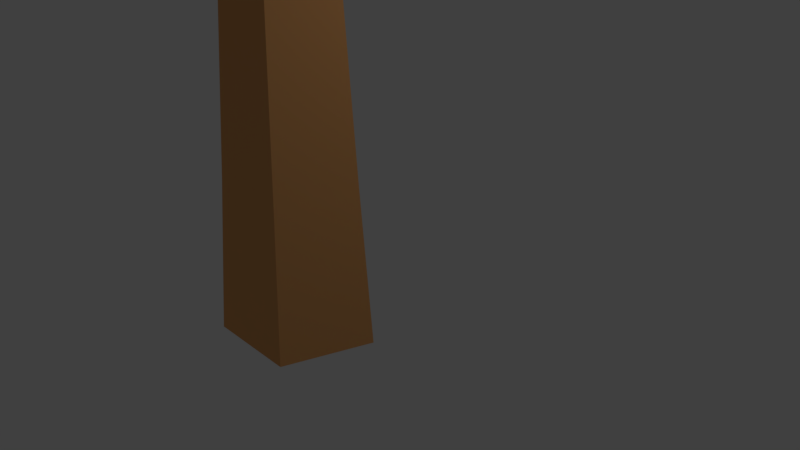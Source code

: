 # Source: twotreebranch2palm.blend  (saved by Blender 2.79.0; exported with 4.5.12 LTS)
import bpy
from mathutils import Matrix  # noqa: F401  (used for matrix-valued properties, if any)

bpy.ops.wm.read_factory_settings(use_empty=True)
scene = bpy.context.scene
scene.name = 'Scene'

# ---- collections
col_collection_1 = bpy.data.collections.new('Collection 1'); scene.collection.children.link(col_collection_1)

# ---- materials (node trees are filled in below, after node groups)
mat_material_003 = bpy.data.materials.new('Material.003')
mat_material_003.alpha_threshold = 0.0
mat_material_003.use_transparent_shadow = False
mat_material_003.diffuse_color = (0.04928, 0.8, 0.07137, 1.0)
mat_material_003.roughness = 0.5
mat_material_001 = bpy.data.materials.new('Material.001')
mat_material_001.alpha_threshold = 0.0
mat_material_001.use_transparent_shadow = False
mat_material_001.diffuse_color = (0.0, 0.8, 0.003363, 1.0)
mat_material_001.roughness = 0.5
mat_material_002 = bpy.data.materials.new('Material.002')
mat_material_002.alpha_threshold = 0.0
mat_material_002.use_transparent_shadow = False
mat_material_002.diffuse_color = (0.8, 0.378, 0.139, 1.0)
mat_material_002.roughness = 0.5

# ---- material node trees

# ---- world
world_world = bpy.data.worlds.new('World'); scene.world = world_world
world_world.color = (0.05088, 0.05088, 0.05088)
world_world.use_sun_shadow = False
world_world.sun_shadow_jitter_overblur = 0.0
world_world.cycles.sampling_method = 'MANUAL'

# ---- cameras
cam_camera = bpy.data.cameras.new('Camera')
cam_camera.clip_end = 100.0
cam_camera.lens = 35.0
cam_camera.sensor_width = 32.0
cam_camera.sensor_height = 18.0
cam_camera.ortho_scale = 7.314
cam_camera.dof.focus_distance = 0.0
cam_camera.dof.aperture_fstop = 128.0

# ---- lights
light_lamp = bpy.data.lights.new('Lamp', 'POINT')
light_lamp.transmission_factor = 0.0
light_lamp.cutoff_distance = 30.0
light_lamp.energy = 100.0
light_lamp.shadow_buffer_clip_start = 1.001
light_lamp.shadow_soft_size = 0.1
light_lamp.shadow_maximum_resolution = 0.006
light_lamp.use_absolute_resolution = True

# ---- meshes
me_plane_000 = bpy.data.meshes.new('Plane.000')
me_plane_000.from_pydata([(-0.1299, -1.087, -0.1846), (-0.01201, -1.082, -0.1846), (-0.1361, 1.411, -0.1244), (-0.02806, 1.411, -0.1236), (-0.9876, 0.1551, 0.05158), (0.7924, 0.1556, 0.04891), (-0.07918, -1.085, -0.183), (-0.08965, 1.411, -0.1254), (-0.1863, 0.1425, 0.1206), (-0.131, -1.088, -0.1508), (-0.01302, -1.083, -0.1509), (-0.1371, 1.41, -0.09064), (-0.02908, 1.41, -0.08988), (-0.9886, 0.1542, 0.08531), (0.7914, 0.1547, 0.08264), (-0.0802, -1.086, -0.1492), (-0.09066, 1.41, -0.09164), (-0.1873, 0.1417, 0.1543), (-0.1299, -1.087, -0.1846), (-0.01201, -1.082, -0.1846), (-0.1361, 1.411, -0.1244), (-0.02806, 1.411, -0.1236), (-0.9876, 0.1551, 0.05158), (0.7924, 0.1556, 0.04891), (-0.07918, -1.085, -0.183), (-0.08965, 1.411, -0.1254), (-0.1863, 0.1425, 0.1206), (-0.131, -1.088, -0.1508), (-0.01302, -1.083, -0.1509), (-0.1371, 1.41, -0.09064), (-0.02908, 1.41, -0.08988), (-0.9886, 0.1542, 0.08531), (0.7914, 0.1547, 0.08264), (-0.0802, -1.086, -0.1492), (-0.09066, 1.41, -0.09164), (-0.1873, 0.1417, 0.1543), (-0.1888, -1.159, -0.1827), (-0.1119, -1.119, -0.1871), (-4.089, 0.6243, -0.2978), (-4.012, 0.6579, -0.3008), (-2.737, -0.5163, -0.005356), (-1.464, 0.03676, -0.06944), (-0.1554, -1.142, -0.1829), (-4.056, 0.6385, -0.3004), (-2.143, -0.2692, 0.03653), (-0.1876, -1.157, -0.149), (-0.1108, -1.117, -0.1535), (-4.088, 0.6268, -0.2642), (-4.011, 0.6605, -0.2671), (-2.736, -0.5138, 0.02829), (-1.463, 0.03932, -0.0358), (-0.1543, -1.139, -0.1493), (-4.055, 0.6411, -0.2668), (-2.142, -0.2666, 0.07017), (-0.4097, -1.183, -0.01509), (-0.4166, -1.131, -0.006715), (-5.761, -1.237, -0.4721), (-0.2468, -1.136, -0.1291), (-0.232, -1.188, -0.1346), (-3.038, -1.265, -0.06666), (-0.4134, -1.161, -0.009895), (-5.753, -1.212, -0.5037), (-0.2289, -1.161, -0.1637), (-0.4291, -1.19, 0.01693), (-0.436, -1.137, 0.0253), (-3.076, -0.8219, -0.08679), (-3.014, -1.613, -0.179), (-5.756, -1.185, -0.4987), (-5.751, -1.233, -0.5052), (-0.4327, -1.167, 0.02212), (-0.2371, -1.131, -0.1623), (-0.2223, -1.183, -0.1677), (-0.2655, -1.176, -0.1757), (-0.354, -1.144, -0.1606), (-4.276, -2.881, -0.5091), (-4.35, -2.85, -0.4938), (-1.629, -2.345, -0.2632), (-2.849, -1.816, -0.02496), (-0.303, -1.163, -0.1676), (-4.308, -2.867, -0.5038), (-2.141, -2.121, -0.08796), (-0.2558, -1.187, -0.144), (-0.3443, -1.155, -0.1289), (-4.267, -2.892, -0.4774), (-4.34, -2.86, -0.4621), (-1.619, -2.356, -0.2315), (-2.839, -1.827, 0.006759), (-0.2933, -1.174, -0.1359), (-4.298, -2.878, -0.4721), (-2.132, -2.132, -0.05624), (-0.1299, -1.087, -0.1846), (-0.01201, -1.082, -0.1846), (-0.1361, 1.411, -0.1244), (-0.02806, 1.411, -0.1236), (-0.9876, 0.1551, 0.05158), (0.7924, 0.1556, 0.04891), (-0.07918, -1.085, -0.183), (-0.08965, 1.411, -0.1254), (-0.1863, 0.1425, 0.1206), (-0.131, -1.088, -0.1508), (-0.01302, -1.083, -0.1509), (-0.1371, 1.41, -0.09064), (-0.02908, 1.41, -0.08988), (-0.9886, 0.1542, 0.08531), (0.7914, 0.1547, 0.08264), (-0.0802, -1.086, -0.1492), (-0.09066, 1.41, -0.09164), (-0.1873, 0.1417, 0.1543), (-0.1299, -1.087, -0.1846), (-0.01201, -1.082, -0.1846), (-0.1361, 1.411, -0.1244), (-0.02806, 1.411, -0.1236), (-0.9876, 0.1551, 0.05158), (0.7924, 0.1556, 0.04891), (-0.07918, -1.085, -0.183), (-0.08965, 1.411, -0.1254), (-0.1863, 0.1425, 0.1206), (-0.131, -1.088, -0.1508), (-0.01302, -1.083, -0.1509), (-0.1371, 1.41, -0.09064), (-0.02908, 1.41, -0.08988), (-0.9886, 0.1542, 0.08531), (0.7914, 0.1547, 0.08264), (-0.0802, -1.086, -0.1492), (-0.09066, 1.41, -0.09164), (-0.1873, 0.1417, 0.1543), (-0.1888, -1.159, -0.1827), (-0.1119, -1.119, -0.1871), (-4.089, 0.6243, -0.2978), (-4.012, 0.6579, -0.3008), (-2.737, -0.5163, -0.005356), (-1.464, 0.03676, -0.06944), (-0.1554, -1.142, -0.1829), (-4.056, 0.6385, -0.3004), (-2.143, -0.2692, 0.03653), (-0.1876, -1.157, -0.149), (-0.1108, -1.117, -0.1535), (-4.088, 0.6268, -0.2642), (-4.011, 0.6605, -0.2671), (-2.736, -0.5138, 0.02829), (-1.463, 0.03932, -0.0358), (-0.1543, -1.139, -0.1493), (-4.055, 0.6411, -0.2668), (-2.142, -0.2666, 0.07017), (-0.4097, -1.183, -0.01509), (-0.4166, -1.131, -0.006715), (-3.048, -1.27, -0.03351), (-5.762, -1.216, -0.4706), (-0.2386, -1.166, -0.1306), (-3.086, -0.8265, -0.05364), (-0.4134, -1.161, -0.009895), (-3.023, -1.617, -0.1459), (-5.765, -1.189, -0.4656), (-0.4291, -1.19, 0.01693), (-0.436, -1.137, 0.0253), (-5.761, -1.237, -0.4721), (-0.2468, -1.136, -0.1291), (-0.232, -1.188, -0.1346), (-3.038, -1.265, -0.06666), (-0.4327, -1.167, 0.02212), (-5.753, -1.212, -0.5037), (-0.2289, -1.161, -0.1637), (-0.2655, -1.176, -0.1757), (-0.354, -1.144, -0.1606), (-4.276, -2.881, -0.5091), (-4.35, -2.85, -0.4938), (-1.629, -2.345, -0.2632), (-2.849, -1.816, -0.02496), (-0.303, -1.163, -0.1676), (-4.308, -2.867, -0.5038), (-2.141, -2.121, -0.08796), (-0.2558, -1.187, -0.144), (-0.3443, -1.155, -0.1289), (-4.267, -2.892, -0.4774), (-4.34, -2.86, -0.4621), (-1.619, -2.356, -0.2315), (-2.839, -1.827, 0.006759), (-0.2933, -1.174, -0.1359), (-4.298, -2.878, -0.4721), (-2.132, -2.132, -0.05624), (-0.1299, -1.087, -0.1846), (-0.01201, -1.082, -0.1846), (-0.1361, 1.411, -0.1244), (-0.02806, 1.411, -0.1236), (-0.9876, 0.1551, 0.05158), (0.7924, 0.1556, 0.04891), (-0.07918, -1.085, -0.183), (-0.08965, 1.411, -0.1254), (-0.1863, 0.1425, 0.1206), (-0.131, -1.088, -0.1508), (-0.01302, -1.083, -0.1509), (-0.1371, 1.41, -0.09064), (-0.02908, 1.41, -0.08988), (-0.9886, 0.1542, 0.08531), (0.7914, 0.1547, 0.08264), (-0.0802, -1.086, -0.1492), (-0.09066, 1.41, -0.09164), (-0.1873, 0.1417, 0.1543), (-0.1299, -1.087, -0.1846), (-0.01201, -1.082, -0.1846), (-0.1361, 1.411, -0.1244), (-0.02806, 1.411, -0.1236), (-0.9876, 0.1551, 0.05158), (0.7924, 0.1556, 0.04891), (-0.07918, -1.085, -0.183), (-0.08965, 1.411, -0.1254), (-0.1863, 0.1425, 0.1206), (-0.131, -1.088, -0.1508), (-0.01302, -1.083, -0.1509), (-0.1371, 1.41, -0.09064), (-0.02908, 1.41, -0.08988), (-0.9886, 0.1542, 0.08531), (0.7914, 0.1547, 0.08264), (-0.0802, -1.086, -0.1492), (-0.09066, 1.41, -0.09164), (-0.1873, 0.1417, 0.1543), (-0.1888, -1.159, -0.1827), (-0.1119, -1.119, -0.1871), (-4.089, 0.6243, -0.2978), (-4.012, 0.6579, -0.3008), (-2.737, -0.5163, -0.005356), (-1.464, 0.03676, -0.06944), (-0.1554, -1.142, -0.1829), (-4.056, 0.6385, -0.3004), (-2.143, -0.2692, 0.03653), (-0.1876, -1.157, -0.149), (-0.1108, -1.117, -0.1535), (-4.088, 0.6268, -0.2642), (-4.011, 0.6605, -0.2671), (-2.736, -0.5138, 0.02829), (-1.463, 0.03932, -0.0358), (-0.1543, -1.139, -0.1493), (-4.055, 0.6411, -0.2668), (-2.142, -0.2666, 0.07017), (-0.4097, -1.183, -0.01509), (-0.4166, -1.131, -0.006715), (-3.076, -0.8219, -0.08679), (-3.014, -1.613, -0.179), (-5.756, -1.185, -0.4987), (-5.751, -1.233, -0.5052), (-0.4134, -1.161, -0.009895), (-0.2371, -1.131, -0.1623), (-0.2223, -1.183, -0.1677), (-0.4291, -1.19, 0.01693), (-0.436, -1.137, 0.0253), (-3.048, -1.27, -0.03351), (-5.762, -1.216, -0.4706), (-0.2386, -1.166, -0.1306), (-3.086, -0.8265, -0.05364), (-0.4327, -1.167, 0.02212), (-3.023, -1.617, -0.1459), (-5.765, -1.189, -0.4656), (-0.2655, -1.176, -0.1757), (-0.354, -1.144, -0.1606), (-4.276, -2.881, -0.5091), (-4.35, -2.85, -0.4938), (-1.629, -2.345, -0.2632), (-2.849, -1.816, -0.02496), (-0.303, -1.163, -0.1676), (-4.308, -2.867, -0.5038), (-2.141, -2.121, -0.08796), (-0.2558, -1.187, -0.144), (-0.3443, -1.155, -0.1289), (-4.267, -2.892, -0.4774), (-4.34, -2.86, -0.4621), (-1.619, -2.356, -0.2315), (-2.839, -1.827, 0.006759), (-0.2933, -1.174, -0.1359), (-4.298, -2.878, -0.4721), (-2.132, -2.132, -0.05624), (-0.1299, -1.087, -0.1846), (-0.01201, -1.082, -0.1846), (-0.1361, 1.411, -0.1244), (-0.02806, 1.411, -0.1236), (-0.9876, 0.1551, 0.05158), (0.7924, 0.1556, 0.04891), (-0.07918, -1.085, -0.183), (-0.08965, 1.411, -0.1254), (-0.1863, 0.1425, 0.1206), (-0.131, -1.088, -0.1508), (-0.01302, -1.083, -0.1509), (-0.1371, 1.41, -0.09064), (-0.02908, 1.41, -0.08988), (-0.9886, 0.1542, 0.08531), (0.7914, 0.1547, 0.08264), (-0.0802, -1.086, -0.1492), (-0.09066, 1.41, -0.09164), (-0.1873, 0.1417, 0.1543), (-0.1299, -1.087, -0.1846), (-0.01201, -1.082, -0.1846), (-0.1361, 1.411, -0.1244), (-0.02806, 1.411, -0.1236), (-0.9876, 0.1551, 0.05158), (0.7924, 0.1556, 0.04891), (-0.07918, -1.085, -0.183), (-0.08965, 1.411, -0.1254), (-0.1863, 0.1425, 0.1206), (-0.131, -1.088, -0.1508), (-0.01302, -1.083, -0.1509), (-0.1371, 1.41, -0.09064), (-0.02908, 1.41, -0.08988), (-0.9886, 0.1542, 0.08531), (0.7914, 0.1547, 0.08264), (-0.0802, -1.086, -0.1492), (-0.09066, 1.41, -0.09164), (-0.1873, 0.1417, 0.1543), (-0.1888, -1.159, -0.1827), (-0.1119, -1.119, -0.1871), (-4.089, 0.6243, -0.2978), (-4.012, 0.6579, -0.3008), (-2.737, -0.5163, -0.005356), (-1.464, 0.03676, -0.06944), (-0.1554, -1.142, -0.1829), (-4.056, 0.6385, -0.3004), (-2.143, -0.2692, 0.03653), (-0.1876, -1.157, -0.149), (-0.1108, -1.117, -0.1535), (-4.088, 0.6268, -0.2642), (-4.011, 0.6605, -0.2671), (-2.736, -0.5138, 0.02829), (-1.463, 0.03932, -0.0358), (-0.1543, -1.139, -0.1493), (-4.055, 0.6411, -0.2668), (-2.142, -0.2666, 0.07017), (-0.4097, -1.183, -0.01509), (-0.4166, -1.131, -0.006715), (-5.761, -1.237, -0.4721), (-0.2468, -1.136, -0.1291), (-0.232, -1.188, -0.1346), (-3.038, -1.265, -0.06666), (-0.4134, -1.161, -0.009895), (-5.753, -1.212, -0.5037), (-0.2289, -1.161, -0.1637), (-0.4291, -1.19, 0.01693), (-0.436, -1.137, 0.0253), (-3.076, -0.8219, -0.08679), (-3.014, -1.613, -0.179), (-5.756, -1.185, -0.4987), (-5.751, -1.233, -0.5052), (-0.4327, -1.167, 0.02212), (-0.2371, -1.131, -0.1623), (-0.2223, -1.183, -0.1677), (-0.2655, -1.176, -0.1757), (-0.354, -1.144, -0.1606), (-4.276, -2.881, -0.5091), (-4.35, -2.85, -0.4938), (-1.629, -2.345, -0.2632), (-2.849, -1.816, -0.02496), (-0.303, -1.163, -0.1676), (-4.308, -2.867, -0.5038), (-2.141, -2.121, -0.08796), (-0.2558, -1.187, -0.144), (-0.3443, -1.155, -0.1289), (-4.267, -2.892, -0.4774), (-4.34, -2.86, -0.4621), (-1.619, -2.356, -0.2315), (-2.839, -1.827, 0.006759), (-0.2933, -1.174, -0.1359), (-4.298, -2.878, -0.4721), (-2.132, -2.132, -0.05624), (-0.03979, -1.193, -0.2314), (-0.1569, -1.195, -0.2239), (-0.3203, -3.683, -0.3873), (-0.4267, -3.681, -0.3792), (0.7328, -2.466, -0.1643), (-1.026, -2.434, -0.04544), (-0.08963, -1.194, -0.2266), (-0.3665, -3.682, -0.3851), (-0.03401, -2.445, -0.04054), (-0.02752, -1.195, -0.1982), (-0.1446, -1.198, -0.1906), (-0.308, -3.685, -0.3541), (-0.4144, -3.684, -0.346), (0.7451, -2.469, -0.131), (-1.014, -2.436, -0.01223), (-0.07735, -1.196, -0.1933), (-0.3542, -3.684, -0.3519), (-0.02174, -2.448, -0.007323), (-0.03979, -1.193, -0.2314), (-0.1569, -1.195, -0.2239), (-0.3203, -3.683, -0.3873), (-0.4267, -3.681, -0.3792), (0.7328, -2.466, -0.1643), (-1.026, -2.434, -0.04544), (-0.08963, -1.194, -0.2266), (-0.3665, -3.682, -0.3851), (-0.03401, -2.445, -0.04054), (-0.02752, -1.195, -0.1982), (-0.1446, -1.198, -0.1906), (-0.308, -3.685, -0.3541), (-0.4144, -3.684, -0.346), (0.7451, -2.469, -0.131), (-1.014, -2.436, -0.01223), (-0.07735, -1.196, -0.1933), (-0.3542, -3.684, -0.3519), (-0.02174, -2.448, -0.007323), (0.02369, -1.175, -0.2302), (-0.06095, -1.211, -0.2259), (3.513, -3.12, -0.3586), (3.43, -3.15, -0.3535), (2.475, -1.903, -0.1234), (1.096, -2.402, -0.05496), (-0.01254, -1.19, -0.2267), (3.477, -3.133, -0.3577), (1.855, -2.118, -0.02187), (0.03204, -1.174, -0.1966), (-0.0526, -1.211, -0.1923), (3.522, -3.119, -0.3251), (3.438, -3.15, -0.32), (2.483, -1.902, -0.08983), (1.104, -2.402, -0.02143), (-0.004187, -1.189, -0.1932), (3.485, -3.132, -0.3242), (1.863, -2.117, 0.01166), (0.034, -1.137, -0.2268), (0.03795, -1.19, -0.2245), (5.606, -1.278, -0.2039), (5.6, -1.326, -0.2009), (2.863, -0.8161, -0.02714), (2.761, -1.611, 0.007082), (0.03541, -1.16, -0.2242), (5.603, -1.298, -0.2039), (2.791, -1.17, 0.05859), (0.0334, -1.135, -0.1931), (0.03736, -1.188, -0.1908), (5.606, -1.276, -0.1702), (5.6, -1.324, -0.1672), (2.862, -0.814, 0.006542), (2.76, -1.609, 0.04077), (0.03482, -1.158, -0.1905), (5.603, -1.296, -0.1702), (2.79, -1.168, 0.09227), (-0.03719, -1.087, -0.2248), (0.05198, -1.122, -0.2213), (3.959, 0.6453, -0.02294), (4.033, 0.6105, -0.01921), (1.322, 0.05117, 0.05752), (2.551, -0.5231, 0.104), (0.0006332, -1.102, -0.2216), (3.991, 0.6303, -0.02266), (1.841, -0.2158, 0.1477), (-0.04562, -1.087, -0.1912), (0.04355, -1.122, -0.1877), (3.95, 0.6452, 0.01059), (4.025, 0.6103, 0.01432), (1.313, 0.05106, 0.09106), (2.543, -0.5232, 0.1375), (-0.007796, -1.102, -0.1881), (3.982, 0.6301, 0.01087), (1.833, -0.2159, 0.1812), (-5.765, -1.189, -0.4656), (-3.023, -1.617, -0.1459), (-3.086, -0.8265, -0.05364), (-0.2386, -1.166, -0.1306), (-5.762, -1.216, -0.4706), (-3.048, -1.27, -0.03351), (-0.2223, -1.183, -0.1677), (-0.2371, -1.131, -0.1623), (-5.751, -1.233, -0.5052), (-5.756, -1.185, -0.4987), (-3.014, -1.613, -0.179), (-3.076, -0.8219, -0.08679), (-0.2289, -1.161, -0.1637), (-5.753, -1.212, -0.5037), (-3.038, -1.265, -0.06666), (-0.232, -1.188, -0.1346), (-0.2468, -1.136, -0.1291), (-5.761, -1.237, -0.4721), (-5.765, -1.189, -0.4656), (-3.023, -1.617, -0.1459), (-3.086, -0.8265, -0.05364), (-0.2386, -1.166, -0.1306), (-5.762, -1.216, -0.4706), (-3.048, -1.27, -0.03351)], [], [(8, 7, 3, 5), (6, 8, 5, 1), (0, 4, 8, 6), (4, 2, 7, 8), (17, 14, 12, 16), (15, 10, 14, 17), (9, 15, 17, 13), (13, 17, 16, 11), (5, 3, 12, 14), (4, 0, 9, 13), (0, 6, 15, 9), (1, 5, 14, 10), (7, 2, 11, 16), (6, 1, 10, 15), (3, 7, 16, 12), (2, 4, 13, 11), (26, 25, 21, 23), (24, 26, 23, 19), (18, 22, 26, 24), (22, 20, 25, 26), (35, 32, 30, 34), (33, 28, 32, 35), (27, 33, 35, 31), (31, 35, 34, 29), (23, 21, 30, 32), (22, 18, 27, 31), (18, 24, 33, 27), (19, 23, 32, 28), (25, 20, 29, 34), (24, 19, 28, 33), (21, 25, 34, 30), (20, 22, 31, 29), (44, 43, 39, 41), (42, 44, 41, 37), (36, 40, 44, 42), (40, 38, 43, 44), (53, 50, 48, 52), (51, 46, 50, 53), (45, 51, 53, 49), (49, 53, 52, 47), (41, 39, 48, 50), (40, 36, 45, 49), (36, 42, 51, 45), (37, 41, 50, 46), (43, 38, 47, 52), (42, 37, 46, 51), (39, 43, 52, 48), (38, 40, 49, 47), (458, 460, 469, 467), (459, 463, 472, 468), (463, 458, 467, 472), (457, 461, 470, 466), (460, 456, 465, 469), (461, 459, 468, 470), (469, 473, 472, 467), (465, 471, 473, 469), (471, 466, 470, 473), (473, 470, 468, 472), (54, 60, 69, 63), (460, 458, 463, 464), (456, 460, 464, 462), (60, 55, 64, 69), (462, 464, 461, 457), (464, 463, 459, 461), (80, 79, 75, 77), (78, 80, 77, 73), (72, 76, 80, 78), (76, 74, 79, 80), (89, 86, 84, 88), (87, 82, 86, 89), (81, 87, 89, 85), (85, 89, 88, 83), (77, 75, 84, 86), (76, 72, 81, 85), (72, 78, 87, 81), (73, 77, 86, 82), (79, 74, 83, 88), (78, 73, 82, 87), (75, 79, 88, 84), (74, 76, 85, 83), (98, 97, 93, 95), (96, 98, 95, 91), (90, 94, 98, 96), (94, 92, 97, 98), (107, 104, 102, 106), (105, 100, 104, 107), (99, 105, 107, 103), (103, 107, 106, 101), (95, 93, 102, 104), (94, 90, 99, 103), (90, 96, 105, 99), (91, 95, 104, 100), (97, 92, 101, 106), (96, 91, 100, 105), (93, 97, 106, 102), (92, 94, 103, 101), (116, 115, 111, 113), (114, 116, 113, 109), (108, 112, 116, 114), (112, 110, 115, 116), (125, 122, 120, 124), (123, 118, 122, 125), (117, 123, 125, 121), (121, 125, 124, 119), (113, 111, 120, 122), (112, 108, 117, 121), (108, 114, 123, 117), (109, 113, 122, 118), (115, 110, 119, 124), (114, 109, 118, 123), (111, 115, 124, 120), (110, 112, 121, 119), (134, 133, 129, 131), (132, 134, 131, 127), (126, 130, 134, 132), (130, 128, 133, 134), (143, 140, 138, 142), (141, 136, 140, 143), (135, 141, 143, 139), (139, 143, 142, 137), (131, 129, 138, 140), (130, 126, 135, 139), (126, 132, 141, 135), (127, 131, 140, 136), (133, 128, 137, 142), (132, 127, 136, 141), (129, 133, 142, 138), (128, 130, 139, 137), (68, 66, 451, 56), (67, 61, 454, 450), (61, 68, 56, 454), (70, 65, 452, 57), (66, 71, 58, 451), (65, 67, 450, 452), (451, 455, 454, 56), (58, 453, 455, 451), (453, 57, 452, 455), (455, 452, 450, 454), (144, 150, 159, 153), (66, 68, 61, 59), (71, 66, 59, 62), (150, 145, 154, 159), (62, 59, 65, 70), (59, 61, 67, 65), (170, 169, 165, 167), (168, 170, 167, 163), (162, 166, 170, 168), (166, 164, 169, 170), (179, 176, 174, 178), (177, 172, 176, 179), (171, 177, 179, 175), (175, 179, 178, 173), (167, 165, 174, 176), (166, 162, 171, 175), (162, 168, 177, 171), (163, 167, 176, 172), (169, 164, 173, 178), (168, 163, 172, 177), (165, 169, 178, 174), (164, 166, 175, 173), (188, 187, 183, 185), (186, 188, 185, 181), (180, 184, 188, 186), (184, 182, 187, 188), (197, 194, 192, 196), (195, 190, 194, 197), (189, 195, 197, 193), (193, 197, 196, 191), (185, 183, 192, 194), (184, 180, 189, 193), (180, 186, 195, 189), (181, 185, 194, 190), (187, 182, 191, 196), (186, 181, 190, 195), (183, 187, 196, 192), (182, 184, 193, 191), (206, 205, 201, 203), (204, 206, 203, 199), (198, 202, 206, 204), (202, 200, 205, 206), (215, 212, 210, 214), (213, 208, 212, 215), (207, 213, 215, 211), (211, 215, 214, 209), (203, 201, 210, 212), (202, 198, 207, 211), (198, 204, 213, 207), (199, 203, 212, 208), (205, 200, 209, 214), (204, 199, 208, 213), (201, 205, 214, 210), (200, 202, 211, 209), (224, 223, 219, 221), (222, 224, 221, 217), (216, 220, 224, 222), (220, 218, 223, 224), (233, 230, 228, 232), (231, 226, 230, 233), (225, 231, 233, 229), (229, 233, 232, 227), (221, 219, 228, 230), (220, 216, 225, 229), (216, 222, 231, 225), (217, 221, 230, 226), (223, 218, 227, 232), (222, 217, 226, 231), (219, 223, 232, 228), (218, 220, 229, 227), (239, 237, 151, 155), (238, 160, 147, 152), (160, 239, 155, 147), (241, 236, 149, 156), (237, 242, 157, 151), (236, 238, 152, 149), (151, 146, 147, 155), (157, 148, 146, 151), (148, 156, 149, 146), (146, 149, 152, 147), (234, 240, 249, 243), (237, 239, 160, 158), (242, 237, 158, 161), (240, 235, 244, 249), (161, 158, 236, 241), (158, 160, 238, 236), (260, 259, 255, 257), (258, 260, 257, 253), (252, 256, 260, 258), (256, 254, 259, 260), (269, 266, 264, 268), (267, 262, 266, 269), (261, 267, 269, 265), (265, 269, 268, 263), (257, 255, 264, 266), (256, 252, 261, 265), (252, 258, 267, 261), (253, 257, 266, 262), (259, 254, 263, 268), (258, 253, 262, 267), (255, 259, 268, 264), (254, 256, 265, 263), (278, 277, 273, 275), (276, 278, 275, 271), (270, 274, 278, 276), (274, 272, 277, 278), (287, 284, 282, 286), (285, 280, 284, 287), (279, 285, 287, 283), (283, 287, 286, 281), (275, 273, 282, 284), (274, 270, 279, 283), (270, 276, 285, 279), (271, 275, 284, 280), (277, 272, 281, 286), (276, 271, 280, 285), (273, 277, 286, 282), (272, 274, 283, 281), (296, 295, 291, 293), (294, 296, 293, 289), (288, 292, 296, 294), (292, 290, 295, 296), (305, 302, 300, 304), (303, 298, 302, 305), (297, 303, 305, 301), (301, 305, 304, 299), (293, 291, 300, 302), (292, 288, 297, 301), (288, 294, 303, 297), (289, 293, 302, 298), (295, 290, 299, 304), (294, 289, 298, 303), (291, 295, 304, 300), (290, 292, 301, 299), (314, 313, 309, 311), (312, 314, 311, 307), (306, 310, 314, 312), (310, 308, 313, 314), (323, 320, 318, 322), (321, 316, 320, 323), (315, 321, 323, 319), (319, 323, 322, 317), (311, 309, 318, 320), (310, 306, 315, 319), (306, 312, 321, 315), (307, 311, 320, 316), (313, 308, 317, 322), (312, 307, 316, 321), (309, 313, 322, 318), (308, 310, 319, 317), (338, 336, 250, 326), (337, 331, 246, 251), (331, 338, 326, 246), (340, 335, 248, 327), (336, 341, 328, 250), (335, 337, 251, 248), (250, 245, 246, 326), (328, 247, 245, 250), (247, 327, 248, 245), (245, 248, 251, 246), (324, 330, 339, 333), (336, 338, 331, 329), (341, 336, 329, 332), (330, 325, 334, 339), (332, 329, 335, 340), (329, 331, 337, 335), (350, 349, 345, 347), (348, 350, 347, 343), (342, 346, 350, 348), (346, 344, 349, 350), (359, 356, 354, 358), (357, 352, 356, 359), (351, 357, 359, 355), (355, 359, 358, 353), (347, 345, 354, 356), (346, 342, 351, 355), (342, 348, 357, 351), (343, 347, 356, 352), (349, 344, 353, 358), (348, 343, 352, 357), (345, 349, 358, 354), (344, 346, 355, 353), (368, 367, 363, 365), (366, 368, 365, 361), (360, 364, 368, 366), (364, 362, 367, 368), (377, 374, 372, 376), (375, 370, 374, 377), (369, 375, 377, 373), (373, 377, 376, 371), (365, 363, 372, 374), (364, 360, 369, 373), (360, 366, 375, 369), (361, 365, 374, 370), (367, 362, 371, 376), (366, 361, 370, 375), (363, 367, 376, 372), (362, 364, 373, 371), (386, 385, 381, 383), (384, 386, 383, 379), (378, 382, 386, 384), (382, 380, 385, 386), (395, 392, 390, 394), (393, 388, 392, 395), (387, 393, 395, 391), (391, 395, 394, 389), (383, 381, 390, 392), (382, 378, 387, 391), (378, 384, 393, 387), (379, 383, 392, 388), (385, 380, 389, 394), (384, 379, 388, 393), (381, 385, 394, 390), (380, 382, 391, 389), (404, 403, 399, 401), (402, 404, 401, 397), (396, 400, 404, 402), (400, 398, 403, 404), (413, 410, 408, 412), (411, 406, 410, 413), (405, 411, 413, 409), (409, 413, 412, 407), (401, 399, 408, 410), (400, 396, 405, 409), (396, 402, 411, 405), (397, 401, 410, 406), (403, 398, 407, 412), (402, 397, 406, 411), (399, 403, 412, 408), (398, 400, 409, 407), (422, 421, 417, 419), (420, 422, 419, 415), (414, 418, 422, 420), (418, 416, 421, 422), (431, 428, 426, 430), (429, 424, 428, 431), (423, 429, 431, 427), (427, 431, 430, 425), (419, 417, 426, 428), (418, 414, 423, 427), (414, 420, 429, 423), (415, 419, 428, 424), (421, 416, 425, 430), (420, 415, 424, 429), (417, 421, 430, 426), (416, 418, 427, 425), (440, 439, 435, 437), (438, 440, 437, 433), (432, 436, 440, 438), (436, 434, 439, 440), (449, 446, 444, 448), (447, 442, 446, 449), (441, 447, 449, 445), (445, 449, 448, 443), (437, 435, 444, 446), (436, 432, 441, 445), (432, 438, 447, 441), (433, 437, 446, 442), (439, 434, 443, 448), (438, 433, 442, 447), (435, 439, 448, 444), (434, 436, 445, 443)])
me_plane_000.materials.append(mat_material_003)
me_plane_000.use_remesh_preserve_volume = False
me_plane_000.use_remesh_preserve_attributes = False
me_plane_000.use_mirror_vertex_groups = False
me_plane_000.update()
me_cylinder = bpy.data.meshes.new('Cylinder')
me_cylinder.from_pydata([(0.0, 1.0, -1.0), (-3.693e-09, 0.8451, 1.0), (0.9511, 0.309, -1.0), (0.8037, 0.2612, 1.0), (0.5878, -0.809, -1.0), (0.4967, -0.6837, 1.0), (-0.5878, -0.809, -1.0), (-0.4967, -0.6837, 1.0), (-0.9511, 0.309, -1.0), (-0.8037, 0.2612, 1.0), (0.3374, -0.08017, 4.08), (2.738, 0.8998, 4.805), (0.2071, -0.3642, 4.453), (2.426, 0.346, 5.051), (-0.1055, -0.1148, 4.729), (1.784, 0.5167, 5.205), (-0.1685, 0.3234, 4.528), (1.7, 1.176, 5.054), (0.1053, 0.3448, 4.126), (2.289, 1.413, 4.806), (3.012, 1.343, 7.359), (3.042, 1.578, 7.385), (2.827, 1.307, 7.212), (2.743, 1.521, 7.146), (2.876, 1.689, 7.253), (0.5429, 0.1764, 5.055), (1.368e-07, 0.5709, 5.055), (0.3355, -0.4618, 5.055), (-0.3355, -0.4618, 5.055), (-0.5429, 0.1764, 5.055), (-0.1252, -0.02347, 4.275), (-1.146, -2.487, 4.646), (-0.3082, 0.2379, 4.642), (-1.381, -1.9, 4.901), (0.03335, 0.2724, 4.986), (-0.8549, -1.564, 5.175), (0.4273, 0.03228, 4.832), (-0.2949, -1.944, 5.091), (0.3293, -0.1506, 4.392), (-0.4747, -2.514, 4.764), (-1.45, -3.179, 7.141), (-1.304, -3.365, 7.179), (-1.326, -3.011, 7.026), (-1.104, -3.092, 6.991), (-1.09, -3.311, 7.086)], [], [(0, 2, 3, 1), (2, 4, 5, 3), (4, 6, 7, 5), (1, 3, 25, 26), (6, 8, 9, 7), (8, 0, 1, 9), (0, 8, 6, 4, 2), (10, 12, 13, 11), (12, 14, 15, 13), (14, 16, 17, 15), (11, 13, 20, 21), (16, 18, 19, 17), (18, 10, 11, 19), (10, 18, 16, 14, 12), (20, 22, 23, 24, 21), (15, 17, 23, 22), (17, 19, 24, 23), (19, 11, 21, 24), (13, 15, 22, 20), (25, 27, 28, 29, 26), (5, 7, 28, 27), (7, 9, 29, 28), (3, 5, 27, 25), (9, 1, 26, 29), (30, 32, 33, 31), (32, 34, 35, 33), (34, 36, 37, 35), (31, 33, 40, 41), (36, 38, 39, 37), (38, 30, 31, 39), (30, 38, 36, 34, 32), (40, 42, 43, 44, 41), (35, 37, 43, 42), (37, 39, 44, 43), (39, 31, 41, 44), (33, 35, 42, 40)])
me_cylinder.polygons.foreach_set('material_index', [1, 1, 1, 1, 1, 1, 1, 1, 1, 1, 1, 1, 1, 0, 0, 1, 1, 1, 1, 1, 1, 1, 1, 1, 1, 1, 1, 1, 1, 1, 0, 0, 1, 1, 1, 1])
me_cylinder.materials.append(mat_material_001)
me_cylinder.materials.append(mat_material_002)
me_cylinder.use_remesh_preserve_volume = False
me_cylinder.use_remesh_preserve_attributes = False
me_cylinder.use_mirror_vertex_groups = False
me_cylinder.update()
me_plane_002 = bpy.data.meshes.new('Plane.002')
me_plane_002.from_pydata([(-0.1299, -1.087, -0.1846), (-0.01201, -1.082, -0.1846), (-0.1361, 1.411, -0.1244), (-0.02806, 1.411, -0.1236), (-0.9876, 0.1551, 0.05158), (0.7924, 0.1556, 0.04891), (-0.07918, -1.085, -0.183), (-0.08965, 1.411, -0.1254), (-0.1863, 0.1425, 0.1206), (-0.131, -1.088, -0.1508), (-0.01302, -1.083, -0.1509), (-0.1371, 1.41, -0.09064), (-0.02908, 1.41, -0.08988), (-0.9886, 0.1542, 0.08531), (0.7914, 0.1547, 0.08264), (-0.0802, -1.086, -0.1492), (-0.09066, 1.41, -0.09164), (-0.1873, 0.1417, 0.1543), (-0.1299, -1.087, -0.1846), (-0.01201, -1.082, -0.1846), (-0.1361, 1.411, -0.1244), (-0.02806, 1.411, -0.1236), (-0.9876, 0.1551, 0.05158), (0.7924, 0.1556, 0.04891), (-0.07918, -1.085, -0.183), (-0.08965, 1.411, -0.1254), (-0.1863, 0.1425, 0.1206), (-0.131, -1.088, -0.1508), (-0.01302, -1.083, -0.1509), (-0.1371, 1.41, -0.09064), (-0.02908, 1.41, -0.08988), (-0.9886, 0.1542, 0.08531), (0.7914, 0.1547, 0.08264), (-0.0802, -1.086, -0.1492), (-0.09066, 1.41, -0.09164), (-0.1873, 0.1417, 0.1543), (-0.1888, -1.159, -0.1827), (-0.1119, -1.119, -0.1871), (-4.089, 0.6243, -0.2978), (-4.012, 0.6579, -0.3008), (-2.737, -0.5163, -0.005356), (-1.464, 0.03676, -0.06944), (-0.1554, -1.142, -0.1829), (-4.056, 0.6385, -0.3004), (-2.143, -0.2692, 0.03653), (-0.1876, -1.157, -0.149), (-0.1108, -1.117, -0.1535), (-4.088, 0.6268, -0.2642), (-4.011, 0.6605, -0.2671), (-2.736, -0.5138, 0.02829), (-1.463, 0.03932, -0.0358), (-0.1543, -1.139, -0.1493), (-4.055, 0.6411, -0.2668), (-2.142, -0.2666, 0.07017), (-0.4097, -1.183, -0.01509), (-0.4166, -1.131, -0.006715), (-5.761, -1.237, -0.4721), (-0.2468, -1.136, -0.1291), (-0.232, -1.188, -0.1346), (-3.038, -1.265, -0.06666), (-0.4134, -1.161, -0.009895), (-5.753, -1.212, -0.5037), (-0.2289, -1.161, -0.1637), (-0.4291, -1.19, 0.01693), (-0.436, -1.137, 0.0253), (-3.076, -0.8219, -0.08679), (-3.014, -1.613, -0.179), (-5.756, -1.185, -0.4987), (-5.751, -1.233, -0.5052), (-0.4327, -1.167, 0.02212), (-0.2371, -1.131, -0.1623), (-0.2223, -1.183, -0.1677), (-0.2655, -1.176, -0.1757), (-0.354, -1.144, -0.1606), (-4.276, -2.881, -0.5091), (-4.35, -2.85, -0.4938), (-1.629, -2.345, -0.2632), (-2.849, -1.816, -0.02496), (-0.303, -1.163, -0.1676), (-4.308, -2.867, -0.5038), (-2.141, -2.121, -0.08796), (-0.2558, -1.187, -0.144), (-0.3443, -1.155, -0.1289), (-4.267, -2.892, -0.4774), (-4.34, -2.86, -0.4621), (-1.619, -2.356, -0.2315), (-2.839, -1.827, 0.006759), (-0.2933, -1.174, -0.1359), (-4.298, -2.878, -0.4721), (-2.132, -2.132, -0.05624), (-0.1299, -1.087, -0.1846), (-0.01201, -1.082, -0.1846), (-0.1361, 1.411, -0.1244), (-0.02806, 1.411, -0.1236), (-0.9876, 0.1551, 0.05158), (0.7924, 0.1556, 0.04891), (-0.07918, -1.085, -0.183), (-0.08965, 1.411, -0.1254), (-0.1863, 0.1425, 0.1206), (-0.131, -1.088, -0.1508), (-0.01302, -1.083, -0.1509), (-0.1371, 1.41, -0.09064), (-0.02908, 1.41, -0.08988), (-0.9886, 0.1542, 0.08531), (0.7914, 0.1547, 0.08264), (-0.0802, -1.086, -0.1492), (-0.09066, 1.41, -0.09164), (-0.1873, 0.1417, 0.1543), (-0.1299, -1.087, -0.1846), (-0.01201, -1.082, -0.1846), (-0.1361, 1.411, -0.1244), (-0.02806, 1.411, -0.1236), (-0.9876, 0.1551, 0.05158), (0.7924, 0.1556, 0.04891), (-0.07918, -1.085, -0.183), (-0.08965, 1.411, -0.1254), (-0.1863, 0.1425, 0.1206), (-0.131, -1.088, -0.1508), (-0.01302, -1.083, -0.1509), (-0.1371, 1.41, -0.09064), (-0.02908, 1.41, -0.08988), (-0.9886, 0.1542, 0.08531), (0.7914, 0.1547, 0.08264), (-0.0802, -1.086, -0.1492), (-0.09066, 1.41, -0.09164), (-0.1873, 0.1417, 0.1543), (-0.1888, -1.159, -0.1827), (-0.1119, -1.119, -0.1871), (-4.089, 0.6243, -0.2978), (-4.012, 0.6579, -0.3008), (-2.737, -0.5163, -0.005356), (-1.464, 0.03676, -0.06944), (-0.1554, -1.142, -0.1829), (-4.056, 0.6385, -0.3004), (-2.143, -0.2692, 0.03653), (-0.1876, -1.157, -0.149), (-0.1108, -1.117, -0.1535), (-4.088, 0.6268, -0.2642), (-4.011, 0.6605, -0.2671), (-2.736, -0.5138, 0.02829), (-1.463, 0.03932, -0.0358), (-0.1543, -1.139, -0.1493), (-4.055, 0.6411, -0.2668), (-2.142, -0.2666, 0.07017), (-0.4097, -1.183, -0.01509), (-0.4166, -1.131, -0.006715), (-3.048, -1.27, -0.03351), (-5.762, -1.216, -0.4706), (-0.2386, -1.166, -0.1306), (-3.086, -0.8265, -0.05364), (-0.4134, -1.161, -0.009895), (-3.023, -1.617, -0.1459), (-5.765, -1.189, -0.4656), (-0.4291, -1.19, 0.01693), (-0.436, -1.137, 0.0253), (-5.761, -1.237, -0.4721), (-0.2468, -1.136, -0.1291), (-0.232, -1.188, -0.1346), (-3.038, -1.265, -0.06666), (-0.4327, -1.167, 0.02212), (-5.753, -1.212, -0.5037), (-0.2289, -1.161, -0.1637), (-0.2655, -1.176, -0.1757), (-0.354, -1.144, -0.1606), (-4.276, -2.881, -0.5091), (-4.35, -2.85, -0.4938), (-1.629, -2.345, -0.2632), (-2.849, -1.816, -0.02496), (-0.303, -1.163, -0.1676), (-4.308, -2.867, -0.5038), (-2.141, -2.121, -0.08796), (-0.2558, -1.187, -0.144), (-0.3443, -1.155, -0.1289), (-4.267, -2.892, -0.4774), (-4.34, -2.86, -0.4621), (-1.619, -2.356, -0.2315), (-2.839, -1.827, 0.006759), (-0.2933, -1.174, -0.1359), (-4.298, -2.878, -0.4721), (-2.132, -2.132, -0.05624), (-0.1299, -1.087, -0.1846), (-0.01201, -1.082, -0.1846), (-0.1361, 1.411, -0.1244), (-0.02806, 1.411, -0.1236), (-0.9876, 0.1551, 0.05158), (0.7924, 0.1556, 0.04891), (-0.07918, -1.085, -0.183), (-0.08965, 1.411, -0.1254), (-0.1863, 0.1425, 0.1206), (-0.131, -1.088, -0.1508), (-0.01302, -1.083, -0.1509), (-0.1371, 1.41, -0.09064), (-0.02908, 1.41, -0.08988), (-0.9886, 0.1542, 0.08531), (0.7914, 0.1547, 0.08264), (-0.0802, -1.086, -0.1492), (-0.09066, 1.41, -0.09164), (-0.1873, 0.1417, 0.1543), (-0.1299, -1.087, -0.1846), (-0.01201, -1.082, -0.1846), (-0.1361, 1.411, -0.1244), (-0.02806, 1.411, -0.1236), (-0.9876, 0.1551, 0.05158), (0.7924, 0.1556, 0.04891), (-0.07918, -1.085, -0.183), (-0.08965, 1.411, -0.1254), (-0.1863, 0.1425, 0.1206), (-0.131, -1.088, -0.1508), (-0.01302, -1.083, -0.1509), (-0.1371, 1.41, -0.09064), (-0.02908, 1.41, -0.08988), (-0.9886, 0.1542, 0.08531), (0.7914, 0.1547, 0.08264), (-0.0802, -1.086, -0.1492), (-0.09066, 1.41, -0.09164), (-0.1873, 0.1417, 0.1543), (-0.1888, -1.159, -0.1827), (-0.1119, -1.119, -0.1871), (-4.089, 0.6243, -0.2978), (-4.012, 0.6579, -0.3008), (-2.737, -0.5163, -0.005356), (-1.464, 0.03676, -0.06944), (-0.1554, -1.142, -0.1829), (-4.056, 0.6385, -0.3004), (-2.143, -0.2692, 0.03653), (-0.1876, -1.157, -0.149), (-0.1108, -1.117, -0.1535), (-4.088, 0.6268, -0.2642), (-4.011, 0.6605, -0.2671), (-2.736, -0.5138, 0.02829), (-1.463, 0.03932, -0.0358), (-0.1543, -1.139, -0.1493), (-4.055, 0.6411, -0.2668), (-2.142, -0.2666, 0.07017), (-0.4097, -1.183, -0.01509), (-0.4166, -1.131, -0.006715), (-3.076, -0.8219, -0.08679), (-3.014, -1.613, -0.179), (-5.756, -1.185, -0.4987), (-5.751, -1.233, -0.5052), (-0.4134, -1.161, -0.009895), (-0.2371, -1.131, -0.1623), (-0.2223, -1.183, -0.1677), (-0.4291, -1.19, 0.01693), (-0.436, -1.137, 0.0253), (-3.048, -1.27, -0.03351), (-5.762, -1.216, -0.4706), (-0.2386, -1.166, -0.1306), (-3.086, -0.8265, -0.05364), (-0.4327, -1.167, 0.02212), (-3.023, -1.617, -0.1459), (-5.765, -1.189, -0.4656), (-0.2655, -1.176, -0.1757), (-0.354, -1.144, -0.1606), (-4.276, -2.881, -0.5091), (-4.35, -2.85, -0.4938), (-1.629, -2.345, -0.2632), (-2.849, -1.816, -0.02496), (-0.303, -1.163, -0.1676), (-4.308, -2.867, -0.5038), (-2.141, -2.121, -0.08796), (-0.2558, -1.187, -0.144), (-0.3443, -1.155, -0.1289), (-4.267, -2.892, -0.4774), (-4.34, -2.86, -0.4621), (-1.619, -2.356, -0.2315), (-2.839, -1.827, 0.006759), (-0.2933, -1.174, -0.1359), (-4.298, -2.878, -0.4721), (-2.132, -2.132, -0.05624), (-0.1299, -1.087, -0.1846), (-0.01201, -1.082, -0.1846), (-0.1361, 1.411, -0.1244), (-0.02806, 1.411, -0.1236), (-0.9876, 0.1551, 0.05158), (0.7924, 0.1556, 0.04891), (-0.07918, -1.085, -0.183), (-0.08965, 1.411, -0.1254), (-0.1863, 0.1425, 0.1206), (-0.131, -1.088, -0.1508), (-0.01302, -1.083, -0.1509), (-0.1371, 1.41, -0.09064), (-0.02908, 1.41, -0.08988), (-0.9886, 0.1542, 0.08531), (0.7914, 0.1547, 0.08264), (-0.0802, -1.086, -0.1492), (-0.09066, 1.41, -0.09164), (-0.1873, 0.1417, 0.1543), (-0.1299, -1.087, -0.1846), (-0.01201, -1.082, -0.1846), (-0.1361, 1.411, -0.1244), (-0.02806, 1.411, -0.1236), (-0.9876, 0.1551, 0.05158), (0.7924, 0.1556, 0.04891), (-0.07918, -1.085, -0.183), (-0.08965, 1.411, -0.1254), (-0.1863, 0.1425, 0.1206), (-0.131, -1.088, -0.1508), (-0.01302, -1.083, -0.1509), (-0.1371, 1.41, -0.09064), (-0.02908, 1.41, -0.08988), (-0.9886, 0.1542, 0.08531), (0.7914, 0.1547, 0.08264), (-0.0802, -1.086, -0.1492), (-0.09066, 1.41, -0.09164), (-0.1873, 0.1417, 0.1543), (-0.1888, -1.159, -0.1827), (-0.1119, -1.119, -0.1871), (-4.089, 0.6243, -0.2978), (-4.012, 0.6579, -0.3008), (-2.737, -0.5163, -0.005356), (-1.464, 0.03676, -0.06944), (-0.1554, -1.142, -0.1829), (-4.056, 0.6385, -0.3004), (-2.143, -0.2692, 0.03653), (-0.1876, -1.157, -0.149), (-0.1108, -1.117, -0.1535), (-4.088, 0.6268, -0.2642), (-4.011, 0.6605, -0.2671), (-2.736, -0.5138, 0.02829), (-1.463, 0.03932, -0.0358), (-0.1543, -1.139, -0.1493), (-4.055, 0.6411, -0.2668), (-2.142, -0.2666, 0.07017), (-0.4097, -1.183, -0.01509), (-0.4166, -1.131, -0.006715), (-5.761, -1.237, -0.4721), (-0.2468, -1.136, -0.1291), (-0.232, -1.188, -0.1346), (-3.038, -1.265, -0.06666), (-0.4134, -1.161, -0.009895), (-5.753, -1.212, -0.5037), (-0.2289, -1.161, -0.1637), (-0.4291, -1.19, 0.01693), (-0.436, -1.137, 0.0253), (-3.076, -0.8219, -0.08679), (-3.014, -1.613, -0.179), (-5.756, -1.185, -0.4987), (-5.751, -1.233, -0.5052), (-0.4327, -1.167, 0.02212), (-0.2371, -1.131, -0.1623), (-0.2223, -1.183, -0.1677), (-0.2655, -1.176, -0.1757), (-0.354, -1.144, -0.1606), (-4.276, -2.881, -0.5091), (-4.35, -2.85, -0.4938), (-1.629, -2.345, -0.2632), (-2.849, -1.816, -0.02496), (-0.303, -1.163, -0.1676), (-4.308, -2.867, -0.5038), (-2.141, -2.121, -0.08796), (-0.2558, -1.187, -0.144), (-0.3443, -1.155, -0.1289), (-4.267, -2.892, -0.4774), (-4.34, -2.86, -0.4621), (-1.619, -2.356, -0.2315), (-2.839, -1.827, 0.006759), (-0.2933, -1.174, -0.1359), (-4.298, -2.878, -0.4721), (-2.132, -2.132, -0.05624), (-0.03979, -1.193, -0.2314), (-0.1569, -1.195, -0.2239), (-0.3203, -3.683, -0.3873), (-0.4267, -3.681, -0.3792), (0.7328, -2.466, -0.1643), (-1.026, -2.434, -0.04544), (-0.08963, -1.194, -0.2266), (-0.3665, -3.682, -0.3851), (-0.03401, -2.445, -0.04054), (-0.02752, -1.195, -0.1982), (-0.1446, -1.198, -0.1906), (-0.308, -3.685, -0.3541), (-0.4144, -3.684, -0.346), (0.7451, -2.469, -0.131), (-1.014, -2.436, -0.01223), (-0.07735, -1.196, -0.1933), (-0.3542, -3.684, -0.3519), (-0.02174, -2.448, -0.007323), (-0.03979, -1.193, -0.2314), (-0.1569, -1.195, -0.2239), (-0.3203, -3.683, -0.3873), (-0.4267, -3.681, -0.3792), (0.7328, -2.466, -0.1643), (-1.026, -2.434, -0.04544), (-0.08963, -1.194, -0.2266), (-0.3665, -3.682, -0.3851), (-0.03401, -2.445, -0.04054), (-0.02752, -1.195, -0.1982), (-0.1446, -1.198, -0.1906), (-0.308, -3.685, -0.3541), (-0.4144, -3.684, -0.346), (0.7451, -2.469, -0.131), (-1.014, -2.436, -0.01223), (-0.07735, -1.196, -0.1933), (-0.3542, -3.684, -0.3519), (-0.02174, -2.448, -0.007323), (0.02369, -1.175, -0.2302), (-0.06095, -1.211, -0.2259), (3.513, -3.12, -0.3586), (3.43, -3.15, -0.3535), (2.475, -1.903, -0.1234), (1.096, -2.402, -0.05496), (-0.01254, -1.19, -0.2267), (3.477, -3.133, -0.3577), (1.855, -2.118, -0.02187), (0.03204, -1.174, -0.1966), (-0.0526, -1.211, -0.1923), (3.522, -3.119, -0.3251), (3.438, -3.15, -0.32), (2.483, -1.902, -0.08983), (1.104, -2.402, -0.02143), (-0.004187, -1.189, -0.1932), (3.485, -3.132, -0.3242), (1.863, -2.117, 0.01166), (0.034, -1.137, -0.2268), (0.03795, -1.19, -0.2245), (5.606, -1.278, -0.2039), (5.6, -1.326, -0.2009), (2.863, -0.8161, -0.02714), (2.761, -1.611, 0.007082), (0.03541, -1.16, -0.2242), (5.603, -1.298, -0.2039), (2.791, -1.17, 0.05859), (0.0334, -1.135, -0.1931), (0.03736, -1.188, -0.1908), (5.606, -1.276, -0.1702), (5.6, -1.324, -0.1672), (2.862, -0.814, 0.006542), (2.76, -1.609, 0.04077), (0.03482, -1.158, -0.1905), (5.603, -1.296, -0.1702), (2.79, -1.168, 0.09227), (-0.03719, -1.087, -0.2248), (0.05198, -1.122, -0.2213), (3.959, 0.6453, -0.02294), (4.033, 0.6105, -0.01921), (1.322, 0.05117, 0.05752), (2.551, -0.5231, 0.104), (0.0006332, -1.102, -0.2216), (3.991, 0.6303, -0.02266), (1.841, -0.2158, 0.1477), (-0.04562, -1.087, -0.1912), (0.04355, -1.122, -0.1877), (3.95, 0.6452, 0.01059), (4.025, 0.6103, 0.01432), (1.313, 0.05106, 0.09106), (2.543, -0.5232, 0.1375), (-0.007796, -1.102, -0.1881), (3.982, 0.6301, 0.01087), (1.833, -0.2159, 0.1812), (-5.765, -1.189, -0.4656), (-3.023, -1.617, -0.1459), (-3.086, -0.8265, -0.05364), (-0.2386, -1.166, -0.1306), (-5.762, -1.216, -0.4706), (-3.048, -1.27, -0.03351), (-0.2223, -1.183, -0.1677), (-0.2371, -1.131, -0.1623), (-5.751, -1.233, -0.5052), (-5.756, -1.185, -0.4987), (-3.014, -1.613, -0.179), (-3.076, -0.8219, -0.08679), (-0.2289, -1.161, -0.1637), (-5.753, -1.212, -0.5037), (-3.038, -1.265, -0.06666), (-0.232, -1.188, -0.1346), (-0.2468, -1.136, -0.1291), (-5.761, -1.237, -0.4721), (-5.765, -1.189, -0.4656), (-3.023, -1.617, -0.1459), (-3.086, -0.8265, -0.05364), (-0.2386, -1.166, -0.1306), (-5.762, -1.216, -0.4706), (-3.048, -1.27, -0.03351)], [], [(8, 7, 3, 5), (6, 8, 5, 1), (0, 4, 8, 6), (4, 2, 7, 8), (17, 14, 12, 16), (15, 10, 14, 17), (9, 15, 17, 13), (13, 17, 16, 11), (5, 3, 12, 14), (4, 0, 9, 13), (0, 6, 15, 9), (1, 5, 14, 10), (7, 2, 11, 16), (6, 1, 10, 15), (3, 7, 16, 12), (2, 4, 13, 11), (26, 25, 21, 23), (24, 26, 23, 19), (18, 22, 26, 24), (22, 20, 25, 26), (35, 32, 30, 34), (33, 28, 32, 35), (27, 33, 35, 31), (31, 35, 34, 29), (23, 21, 30, 32), (22, 18, 27, 31), (18, 24, 33, 27), (19, 23, 32, 28), (25, 20, 29, 34), (24, 19, 28, 33), (21, 25, 34, 30), (20, 22, 31, 29), (44, 43, 39, 41), (42, 44, 41, 37), (36, 40, 44, 42), (40, 38, 43, 44), (53, 50, 48, 52), (51, 46, 50, 53), (45, 51, 53, 49), (49, 53, 52, 47), (41, 39, 48, 50), (40, 36, 45, 49), (36, 42, 51, 45), (37, 41, 50, 46), (43, 38, 47, 52), (42, 37, 46, 51), (39, 43, 52, 48), (38, 40, 49, 47), (458, 460, 469, 467), (459, 463, 472, 468), (463, 458, 467, 472), (457, 461, 470, 466), (460, 456, 465, 469), (461, 459, 468, 470), (469, 473, 472, 467), (465, 471, 473, 469), (471, 466, 470, 473), (473, 470, 468, 472), (54, 60, 69, 63), (460, 458, 463, 464), (456, 460, 464, 462), (60, 55, 64, 69), (462, 464, 461, 457), (464, 463, 459, 461), (80, 79, 75, 77), (78, 80, 77, 73), (72, 76, 80, 78), (76, 74, 79, 80), (89, 86, 84, 88), (87, 82, 86, 89), (81, 87, 89, 85), (85, 89, 88, 83), (77, 75, 84, 86), (76, 72, 81, 85), (72, 78, 87, 81), (73, 77, 86, 82), (79, 74, 83, 88), (78, 73, 82, 87), (75, 79, 88, 84), (74, 76, 85, 83), (98, 97, 93, 95), (96, 98, 95, 91), (90, 94, 98, 96), (94, 92, 97, 98), (107, 104, 102, 106), (105, 100, 104, 107), (99, 105, 107, 103), (103, 107, 106, 101), (95, 93, 102, 104), (94, 90, 99, 103), (90, 96, 105, 99), (91, 95, 104, 100), (97, 92, 101, 106), (96, 91, 100, 105), (93, 97, 106, 102), (92, 94, 103, 101), (116, 115, 111, 113), (114, 116, 113, 109), (108, 112, 116, 114), (112, 110, 115, 116), (125, 122, 120, 124), (123, 118, 122, 125), (117, 123, 125, 121), (121, 125, 124, 119), (113, 111, 120, 122), (112, 108, 117, 121), (108, 114, 123, 117), (109, 113, 122, 118), (115, 110, 119, 124), (114, 109, 118, 123), (111, 115, 124, 120), (110, 112, 121, 119), (134, 133, 129, 131), (132, 134, 131, 127), (126, 130, 134, 132), (130, 128, 133, 134), (143, 140, 138, 142), (141, 136, 140, 143), (135, 141, 143, 139), (139, 143, 142, 137), (131, 129, 138, 140), (130, 126, 135, 139), (126, 132, 141, 135), (127, 131, 140, 136), (133, 128, 137, 142), (132, 127, 136, 141), (129, 133, 142, 138), (128, 130, 139, 137), (68, 66, 451, 56), (67, 61, 454, 450), (61, 68, 56, 454), (70, 65, 452, 57), (66, 71, 58, 451), (65, 67, 450, 452), (451, 455, 454, 56), (58, 453, 455, 451), (453, 57, 452, 455), (455, 452, 450, 454), (144, 150, 159, 153), (66, 68, 61, 59), (71, 66, 59, 62), (150, 145, 154, 159), (62, 59, 65, 70), (59, 61, 67, 65), (170, 169, 165, 167), (168, 170, 167, 163), (162, 166, 170, 168), (166, 164, 169, 170), (179, 176, 174, 178), (177, 172, 176, 179), (171, 177, 179, 175), (175, 179, 178, 173), (167, 165, 174, 176), (166, 162, 171, 175), (162, 168, 177, 171), (163, 167, 176, 172), (169, 164, 173, 178), (168, 163, 172, 177), (165, 169, 178, 174), (164, 166, 175, 173), (188, 187, 183, 185), (186, 188, 185, 181), (180, 184, 188, 186), (184, 182, 187, 188), (197, 194, 192, 196), (195, 190, 194, 197), (189, 195, 197, 193), (193, 197, 196, 191), (185, 183, 192, 194), (184, 180, 189, 193), (180, 186, 195, 189), (181, 185, 194, 190), (187, 182, 191, 196), (186, 181, 190, 195), (183, 187, 196, 192), (182, 184, 193, 191), (206, 205, 201, 203), (204, 206, 203, 199), (198, 202, 206, 204), (202, 200, 205, 206), (215, 212, 210, 214), (213, 208, 212, 215), (207, 213, 215, 211), (211, 215, 214, 209), (203, 201, 210, 212), (202, 198, 207, 211), (198, 204, 213, 207), (199, 203, 212, 208), (205, 200, 209, 214), (204, 199, 208, 213), (201, 205, 214, 210), (200, 202, 211, 209), (224, 223, 219, 221), (222, 224, 221, 217), (216, 220, 224, 222), (220, 218, 223, 224), (233, 230, 228, 232), (231, 226, 230, 233), (225, 231, 233, 229), (229, 233, 232, 227), (221, 219, 228, 230), (220, 216, 225, 229), (216, 222, 231, 225), (217, 221, 230, 226), (223, 218, 227, 232), (222, 217, 226, 231), (219, 223, 232, 228), (218, 220, 229, 227), (239, 237, 151, 155), (238, 160, 147, 152), (160, 239, 155, 147), (241, 236, 149, 156), (237, 242, 157, 151), (236, 238, 152, 149), (151, 146, 147, 155), (157, 148, 146, 151), (148, 156, 149, 146), (146, 149, 152, 147), (234, 240, 249, 243), (237, 239, 160, 158), (242, 237, 158, 161), (240, 235, 244, 249), (161, 158, 236, 241), (158, 160, 238, 236), (260, 259, 255, 257), (258, 260, 257, 253), (252, 256, 260, 258), (256, 254, 259, 260), (269, 266, 264, 268), (267, 262, 266, 269), (261, 267, 269, 265), (265, 269, 268, 263), (257, 255, 264, 266), (256, 252, 261, 265), (252, 258, 267, 261), (253, 257, 266, 262), (259, 254, 263, 268), (258, 253, 262, 267), (255, 259, 268, 264), (254, 256, 265, 263), (278, 277, 273, 275), (276, 278, 275, 271), (270, 274, 278, 276), (274, 272, 277, 278), (287, 284, 282, 286), (285, 280, 284, 287), (279, 285, 287, 283), (283, 287, 286, 281), (275, 273, 282, 284), (274, 270, 279, 283), (270, 276, 285, 279), (271, 275, 284, 280), (277, 272, 281, 286), (276, 271, 280, 285), (273, 277, 286, 282), (272, 274, 283, 281), (296, 295, 291, 293), (294, 296, 293, 289), (288, 292, 296, 294), (292, 290, 295, 296), (305, 302, 300, 304), (303, 298, 302, 305), (297, 303, 305, 301), (301, 305, 304, 299), (293, 291, 300, 302), (292, 288, 297, 301), (288, 294, 303, 297), (289, 293, 302, 298), (295, 290, 299, 304), (294, 289, 298, 303), (291, 295, 304, 300), (290, 292, 301, 299), (314, 313, 309, 311), (312, 314, 311, 307), (306, 310, 314, 312), (310, 308, 313, 314), (323, 320, 318, 322), (321, 316, 320, 323), (315, 321, 323, 319), (319, 323, 322, 317), (311, 309, 318, 320), (310, 306, 315, 319), (306, 312, 321, 315), (307, 311, 320, 316), (313, 308, 317, 322), (312, 307, 316, 321), (309, 313, 322, 318), (308, 310, 319, 317), (338, 336, 250, 326), (337, 331, 246, 251), (331, 338, 326, 246), (340, 335, 248, 327), (336, 341, 328, 250), (335, 337, 251, 248), (250, 245, 246, 326), (328, 247, 245, 250), (247, 327, 248, 245), (245, 248, 251, 246), (324, 330, 339, 333), (336, 338, 331, 329), (341, 336, 329, 332), (330, 325, 334, 339), (332, 329, 335, 340), (329, 331, 337, 335), (350, 349, 345, 347), (348, 350, 347, 343), (342, 346, 350, 348), (346, 344, 349, 350), (359, 356, 354, 358), (357, 352, 356, 359), (351, 357, 359, 355), (355, 359, 358, 353), (347, 345, 354, 356), (346, 342, 351, 355), (342, 348, 357, 351), (343, 347, 356, 352), (349, 344, 353, 358), (348, 343, 352, 357), (345, 349, 358, 354), (344, 346, 355, 353), (368, 367, 363, 365), (366, 368, 365, 361), (360, 364, 368, 366), (364, 362, 367, 368), (377, 374, 372, 376), (375, 370, 374, 377), (369, 375, 377, 373), (373, 377, 376, 371), (365, 363, 372, 374), (364, 360, 369, 373), (360, 366, 375, 369), (361, 365, 374, 370), (367, 362, 371, 376), (366, 361, 370, 375), (363, 367, 376, 372), (362, 364, 373, 371), (386, 385, 381, 383), (384, 386, 383, 379), (378, 382, 386, 384), (382, 380, 385, 386), (395, 392, 390, 394), (393, 388, 392, 395), (387, 393, 395, 391), (391, 395, 394, 389), (383, 381, 390, 392), (382, 378, 387, 391), (378, 384, 393, 387), (379, 383, 392, 388), (385, 380, 389, 394), (384, 379, 388, 393), (381, 385, 394, 390), (380, 382, 391, 389), (404, 403, 399, 401), (402, 404, 401, 397), (396, 400, 404, 402), (400, 398, 403, 404), (413, 410, 408, 412), (411, 406, 410, 413), (405, 411, 413, 409), (409, 413, 412, 407), (401, 399, 408, 410), (400, 396, 405, 409), (396, 402, 411, 405), (397, 401, 410, 406), (403, 398, 407, 412), (402, 397, 406, 411), (399, 403, 412, 408), (398, 400, 409, 407), (422, 421, 417, 419), (420, 422, 419, 415), (414, 418, 422, 420), (418, 416, 421, 422), (431, 428, 426, 430), (429, 424, 428, 431), (423, 429, 431, 427), (427, 431, 430, 425), (419, 417, 426, 428), (418, 414, 423, 427), (414, 420, 429, 423), (415, 419, 428, 424), (421, 416, 425, 430), (420, 415, 424, 429), (417, 421, 430, 426), (416, 418, 427, 425), (440, 439, 435, 437), (438, 440, 437, 433), (432, 436, 440, 438), (436, 434, 439, 440), (449, 446, 444, 448), (447, 442, 446, 449), (441, 447, 449, 445), (445, 449, 448, 443), (437, 435, 444, 446), (436, 432, 441, 445), (432, 438, 447, 441), (433, 437, 446, 442), (439, 434, 443, 448), (438, 433, 442, 447), (435, 439, 448, 444), (434, 436, 445, 443)])
me_plane_002.materials.append(mat_material_003)
me_plane_002.use_remesh_preserve_volume = False
me_plane_002.use_remesh_preserve_attributes = False
me_plane_002.use_mirror_vertex_groups = False
me_plane_002.update()

# ---- objects
ob_plane_000 = bpy.data.objects.new('Plane.000', me_plane_000)
ob_cylinder = bpy.data.objects.new('Cylinder', me_cylinder)
ob_lamp = bpy.data.objects.new('Lamp', light_lamp)
ob_camera = bpy.data.objects.new('Camera', cam_camera)
ob_plane_001 = bpy.data.objects.new('Plane.001', me_plane_002)

# ---- transforms, parenting, visibility, modifiers, constraints
ob_plane_000.location = (-0.972, -2.861, 7.353)
ob_plane_000.rotation_euler = (-0.2395, 0.01018, -0.1345)
ob_plane_000.scale = (0.5191, 1.16, 1.16)
ob_plane_000.lineart.crease_threshold = 0.0
ob_cylinder.location = (-0.1056, -1.0, 0.3719)
ob_cylinder.lineart.crease_threshold = 0.0
_vg = ob_cylinder.vertex_groups.new(name='Group')
ob_lamp.location = (4.076, 1.005, 5.904)
ob_lamp.rotation_euler = (0.6503, 0.05522, 1.866)
ob_lamp.lock_rotations_4d = False
ob_lamp.empty_display_type = 'ARROWS'
ob_lamp.color = (0.0, 0.0, 0.0, 0.0)
ob_lamp.lineart.crease_threshold = 0.0
ob_camera.location = (7.481, -6.508, 5.344)
ob_camera.rotation_euler = (1.109, 0.0, 0.8149)
ob_camera.lock_rotations_4d = False
ob_camera.empty_display_type = 'ARROWS'
ob_camera.color = (0.0, 0.0, 0.0, 0.0)
ob_camera.display_type = 'WIRE'
ob_camera.lineart.crease_threshold = 0.0
ob_plane_001.location = (2.798, 1.906, 7.754)
ob_plane_001.rotation_euler = (-0.08888, -0.1111, -0.1037)
ob_plane_001.scale = (0.5191, 1.16, 1.16)
ob_plane_001.lineart.crease_threshold = 0.0

# ---- collection membership
col_collection_1.objects.link(ob_plane_000)
col_collection_1.objects.link(ob_cylinder)
col_collection_1.objects.link(ob_lamp)
col_collection_1.objects.link(ob_camera)
col_collection_1.objects.link(ob_plane_001)

# ---- scene / render settings (as saved in the file)
scene.camera = ob_camera
scene.frame_start = 1; scene.frame_end = 250; scene.frame_set(1)
scene.render.engine = 'BLENDER_EEVEE_NEXT'
scene.render.resolution_percentage = 50
scene.render.dither_intensity = 0.0
scene.cycles.use_denoising = False
scene.cycles.samples = 128
scene.cycles.sampling_pattern = 'TABULATED_SOBOL'
scene.cycles.use_adaptive_sampling = False
scene.cycles.use_light_tree = False
scene.cycles.blur_glossy = 0.0
scene.cycles.sample_clamp_indirect = 0.0
scene.view_settings.view_transform = 'Standard'
bpy.context.view_layer.update()
